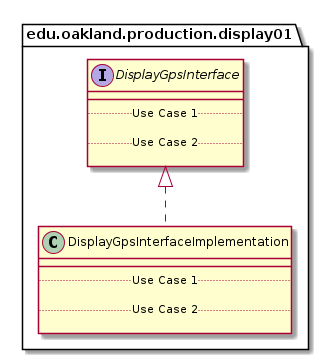

The diagram above was rendered by PlantUML. Its source (embedded in the PNG):
@startuml DisplayGpsInterfaceImplementation_DirectDependencies


package edu.oakland.production.display01 {
    class DisplayGpsInterfaceImplementation {
        __
        .. Use Case 1 ..

        .. Use Case 2 ..

    }
}



package edu.oakland.production.display01 {
    interface DisplayGpsInterface {
        __
        .. Use Case 1 ..

        .. Use Case 2 ..

    }
}

DisplayGpsInterfaceImplementation .up.|> DisplayGpsInterface





@enduml